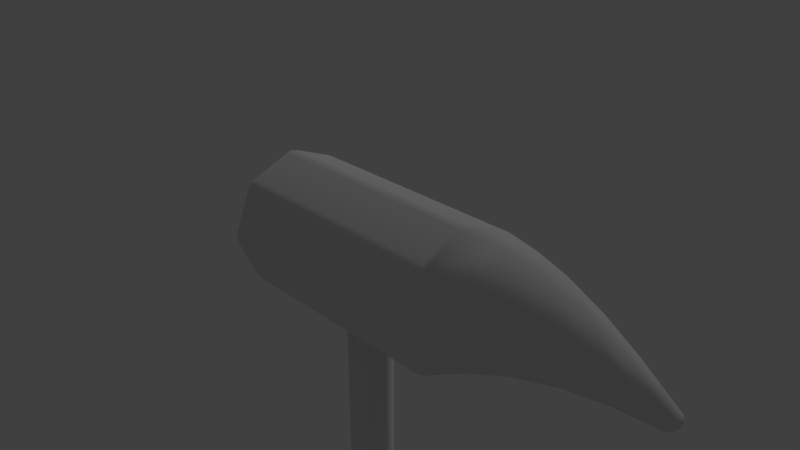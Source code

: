 # Source: melee1.blend  (saved by Blender 2.79.0; exported with 4.5.12 LTS)
import bpy
from mathutils import Matrix  # noqa: F401  (used for matrix-valued properties, if any)

bpy.ops.wm.read_factory_settings(use_empty=True)
scene = bpy.context.scene
scene.name = 'Scene'

# ---- collections
col_collection_1 = bpy.data.collections.new('Collection 1'); scene.collection.children.link(col_collection_1)

# ---- world
world_world = bpy.data.worlds.new('World'); scene.world = world_world
world_world.color = (0.05088, 0.05088, 0.05088)
world_world.use_sun_shadow = False
world_world.sun_shadow_jitter_overblur = 0.0
world_world.cycles.sampling_method = 'MANUAL'

# ---- cameras
cam_camera = bpy.data.cameras.new('Camera')
cam_camera.clip_end = 100.0
cam_camera.lens = 35.0
cam_camera.sensor_width = 32.0
cam_camera.sensor_height = 18.0
cam_camera.ortho_scale = 7.314
cam_camera.dof.focus_distance = 0.0
cam_camera.dof.aperture_fstop = 128.0

# ---- lights
light_hemi = bpy.data.lights.new('Hemi', 'SUN')
light_hemi.transmission_factor = 0.0
light_hemi.angle = 0.1993
light_hemi.energy = 0.3
light_hemi.shadow_buffer_clip_start = 0.5
light_hemi.shadow_soft_size = 0.1
light_hemi.shadow_cascade_max_distance = 1000.0

# ---- meshes
me_cylinder = bpy.data.meshes.new('Cylinder')
me_cylinder.from_pydata([(-4.47e-08, 0.9057, -1.61), (-0.08045, 0.9667, -1.523), (0.08045, 0.9667, -1.523), (-0.05689, 0.9431, -1.584), (-4.031e-08, 0.966, -1.573), (-3.658e-08, 0.9862, -1.523), (0.05689, 0.9431, -1.584), (0.08045, 0.9667, 1.61), (-0.08045, 0.9667, 1.61), (-0.01861, 0.9729, 1.691), (4.709e-08, 0.9805, 1.61), (0.6405, 0.6405, -1.61), (0.6267, 0.7404, -1.523), (0.7404, 0.6267, -1.523), (0.6267, 0.7071, -1.584), (0.6831, 0.6831, -1.573), (0.6973, 0.6973, -1.523), (0.7071, 0.6267, -1.584), (0.7404, 0.6267, 1.61), (0.6267, 0.7404, 1.61), (0.671, 0.6888, 1.687), (0.6933, 0.6933, 1.61), (0.9057, -4.098e-08, -1.61), (0.9667, 0.08045, -1.523), (0.9667, -0.08045, -1.523), (0.9529, 0.04713, -1.584), (0.9732, -5.075e-08, -1.578), (0.9805, -3.532e-08, -1.523), (0.9529, -0.04713, -1.584), (0.9667, -0.08045, 1.61), (0.9667, 0.08045, 1.61), (0.9571, -4.241e-08, 1.686), (0.9805, -4.197e-08, 1.61), (0.6405, -0.6405, -1.61), (0.7404, -0.6267, -1.523), (0.6267, -0.7404, -1.523), (0.7071, -0.6267, -1.584), (0.6831, -0.6831, -1.573), (0.6973, -0.6973, -1.523), (0.6267, -0.7071, -1.584), (0.6267, -0.7404, 1.61), (0.7404, -0.6267, 1.61), (0.671, -0.6888, 1.687), (0.6933, -0.6933, 1.61), (-1.974e-07, -0.9057, -1.61), (0.08045, -0.9667, -1.523), (-0.08045, -0.9667, -1.523), (0.05689, -0.9431, -1.584), (-1.419e-07, -0.966, -1.573), (-1.195e-07, -0.9862, -1.523), (-0.05689, -0.9431, -1.584), (-0.08045, -0.9667, 1.61), (0.08045, -0.9667, 1.61), (-0.01861, -0.9729, 1.691), (-4.43e-08, -0.9805, 1.61), (-0.6405, -0.6405, -1.61), (-0.6267, -0.7404, -1.523), (-0.7404, -0.6267, -1.523), (-0.6405, -0.7071, -1.584), (-0.6882, -0.6882, -1.578), (-0.6933, -0.6933, -1.523), (-0.7071, -0.6405, -1.584), (-0.7404, -0.6267, 1.61), (-0.6267, -0.7404, 1.61), (-0.7066, -0.687, 1.695), (-0.6933, -0.6933, 1.61), (-0.9057, 1.863e-08, -1.61), (-0.9667, -0.08045, -1.523), (-0.9667, 0.08045, -1.523), (-0.9529, -0.04713, -1.584), (-0.9732, 1.634e-08, -1.578), (-0.9805, 7.497e-09, -1.523), (-0.9529, 0.04713, -1.584), (-0.9667, 0.08045, 1.61), (-0.9667, -0.08045, 1.61), (-0.9909, 1.179e-08, 1.696), (-0.9805, 1.415e-08, 1.61), (-0.6405, 0.6405, -1.61), (-0.7404, 0.6267, -1.523), (-0.6267, 0.7404, -1.523), (-0.7071, 0.6405, -1.584), (-0.6882, 0.6882, -1.578), (-0.6933, 0.6933, -1.523), (-0.6405, 0.7071, -1.584), (-0.6267, 0.7404, 1.61), (-0.7404, 0.6267, 1.61), (-0.7066, 0.687, 1.695), (-0.6933, 0.6933, 1.61), (0.1462, 0.007249, 4.491), (0.1946, 0.09194, 4.37), (0.1842, 0.05966, 4.442), (0.1154, 0.1271, 4.416), (0.1399, 0.01025, 4.495), (0.1327, 0.08351, 4.471), (0.1488, 7.078e-08, 4.489), (0.2287, 6.931e-08, 4.351), (0.2059, 7.229e-08, 4.429), (0.1462, -0.007249, 4.491), (0.1946, -0.09194, 4.37), (0.1842, -0.05966, 4.442), (0.1399, -0.01025, 4.495), (0.1154, -0.1271, 4.416), (0.1327, -0.08351, 4.471), (0.1337, -0.007249, 4.498), (0.03948, -0.08816, 4.46), (0.08225, -0.05855, 4.501), (0.1311, 9.313e-08, 4.5), (0.00883, 8.157e-08, 4.478), (0.06157, 8.591e-08, 4.513), (0.1337, 0.007249, 4.498), (0.03948, 0.08816, 4.46), (0.08225, 0.05855, 4.501), (0.1413, 0.198, 3.861), (0.4157, 0.5594, 2.233), (0.1455, 0.3113, 3.331), (0.2459, 0.4435, 2.735), (-0.1437, 0.7911, 2.233), (-0.05728, 0.286, 3.862), (-0.1977, 0.6281, 2.735), (-0.1661, 0.4432, 3.331), (0.221, 3.679e-08, 3.861), (0.6474, -3.302e-08, 2.233), (0.2733, 6.519e-09, 3.331), (0.4293, -1.77e-08, 2.735), (0.1413, -0.198, 3.861), (0.4157, -0.5594, 2.233), (0.1455, -0.3113, 3.331), (0.2459, -0.4435, 2.735), (-0.05728, -0.286, 3.862), (-0.1437, -0.7911, 2.233), (-0.1661, -0.4432, 3.331), (-0.1977, -0.6281, 2.735), (-0.2636, -0.2061, 3.864), (-0.7031, -0.5594, 2.233), (-0.4815, -0.3153, 3.332), (-0.6424, -0.4446, 2.735), (-0.3511, 5.162e-08, 3.865), (-0.9348, 1.099e-08, 2.233), (-0.6132, 3.26e-08, 3.333), (-0.8268, 1.77e-08, 2.735), (-0.2636, 0.2061, 3.864), (-0.7031, 0.5594, 2.233), (-0.4815, 0.3153, 3.332), (-0.6424, 0.4446, 2.735), (12.86, 0.3112, -9.892e-07), (12.86, 0.22, 0.22), (12.86, -1.1e-08, 0.3112), (12.86, -0.22, 0.22), (12.86, -0.3112, -1.016e-06), (12.86, -0.22, -0.22), (12.86, 6.317e-09, -0.3112), (12.86, 0.22, -0.22), (12.3, 0.3418, -9.467e-07), (12.27, 0.3112, -9.448e-07), (12.27, 0.22, 0.22), (12.3, 0.2417, 0.2417), (12.27, -1.1e-08, 0.3112), (12.3, -1.299e-08, 0.3418), (12.27, -0.22, 0.22), (12.3, -0.2417, 0.2417), (12.27, -0.3112, -9.72e-07), (12.3, -0.3418, -9.766e-07), (12.27, -0.22, -0.22), (12.3, -0.2417, -0.2417), (12.27, 6.317e-09, -0.3112), (12.3, 6.023e-09, -0.3418), (12.27, 0.22, -0.22), (12.3, 0.2417, -0.2417), (12.33, 0.4694, -9.479e-07), (12.3, 0.4388, -9.46e-07), (12.3, 0.3103, 0.3103), (12.33, 0.3319, 0.3319), (12.3, -1.932e-08, 0.4388), (12.33, -2.132e-08, 0.4694), (12.3, -0.3103, 0.3103), (12.33, -0.3319, 0.3319), (12.3, -0.4388, -9.844e-07), (12.33, -0.4694, -9.89e-07), (12.3, -0.3103, -0.3103), (12.33, -0.3319, -0.3319), (12.3, 5.089e-09, -0.4388), (12.33, 4.795e-09, -0.4694), (12.3, 0.3103, -0.3103), (12.33, 0.3319, -0.3319), (12.86, 0.4388, -9.883e-07), (12.83, 0.4694, -9.859e-07), (12.83, 0.3319, 0.3319), (12.86, 0.3103, 0.3103), (12.83, -2.132e-08, 0.4694), (12.86, -1.932e-08, 0.4388), (12.83, -0.3319, 0.3319), (12.86, -0.3103, 0.3103), (12.83, -0.4694, -1.027e-06), (12.86, -0.4388, -1.027e-06), (12.83, -0.3319, -0.3319), (12.86, -0.3103, -0.3103), (12.83, 4.795e-09, -0.4694), (12.86, 5.089e-09, -0.4388), (12.83, 0.3319, -0.3319), (12.86, 0.3103, -0.3103), (0.7878, 0.3112, -7.772e-08), (0.7669, 0.2886, -8.491e-08), (0.7669, 0.2041, 0.2041), (0.7878, 0.22, 0.22), (0.7669, -9.313e-09, 0.2886), (0.7878, -1.1e-08, 0.3112), (0.7669, -0.2041, 0.2041), (0.7878, -0.22, 0.22), (0.7669, -0.2886, -1.017e-07), (0.7878, -0.3112, -1.049e-07), (0.7669, -0.2041, -0.2041), (0.7878, -0.22, -0.22), (0.7669, 9.313e-09, -0.2886), (0.7878, 6.317e-09, -0.3112), (0.7669, 0.2041, -0.2041), (0.7878, 0.22, -0.22)], [], [(79, 84, 8, 1), (20, 19, 7, 9, 116, 113), (128, 124, 98, 101), (132, 128, 101, 104), (136, 132, 104, 107), (140, 136, 107, 110), (46, 51, 63, 56), (120, 112, 89, 95), (2, 7, 19, 12), (42, 41, 29, 31, 121, 125), (31, 30, 18, 20, 113, 121), (24, 29, 41, 34), (57, 62, 74, 67), (13, 18, 30, 23), (124, 120, 95, 98), (35, 40, 52, 45), (68, 73, 85, 78), (117, 140, 110, 91), (86, 85, 73, 75, 137, 141), (64, 63, 51, 53, 129, 133), (9, 8, 84, 86, 141, 116), (75, 74, 62, 64, 133, 137), (53, 52, 40, 42, 125, 129), (88, 92, 109, 106, 103, 100, 97, 94), (0, 3, 4, 6), (1, 5, 4, 3), (2, 6, 4, 5), (7, 10, 9), (10, 8, 9), (11, 14, 15, 17), (12, 16, 15, 14), (13, 17, 15, 16), (18, 21, 20), (21, 19, 20), (22, 25, 26, 28), (23, 27, 26, 25), (24, 28, 26, 27), (29, 32, 31), (32, 30, 31), (33, 36, 37, 39), (34, 38, 37, 36), (35, 39, 37, 38), (40, 43, 42), (43, 41, 42), (44, 47, 48, 50), (45, 49, 48, 47), (46, 50, 48, 49), (51, 54, 53), (54, 52, 53), (55, 58, 59, 61), (56, 60, 59, 58), (57, 61, 59, 60), (62, 65, 64), (65, 63, 64), (66, 69, 70, 72), (67, 71, 70, 69), (68, 72, 70, 71), (73, 76, 75), (76, 74, 75), (77, 80, 81, 83), (78, 82, 81, 80), (79, 83, 81, 82), (84, 87, 86), (87, 85, 86), (2, 12, 14, 6), (6, 14, 11, 0), (1, 8, 10, 5), (5, 10, 7, 2), (18, 13, 16, 21), (21, 16, 12, 19), (13, 23, 25, 17), (17, 25, 22, 11), (29, 24, 27, 32), (32, 27, 23, 30), (24, 34, 36, 28), (28, 36, 33, 22), (40, 35, 38, 43), (43, 38, 34, 41), (35, 45, 47, 39), (39, 47, 44, 33), (51, 46, 49, 54), (54, 49, 45, 52), (46, 56, 58, 50), (50, 58, 55, 44), (62, 57, 60, 65), (65, 60, 56, 63), (57, 67, 69, 61), (61, 69, 66, 55), (73, 68, 71, 76), (76, 71, 67, 74), (68, 78, 80, 72), (72, 80, 77, 66), (84, 79, 82, 87), (87, 82, 78, 85), (79, 1, 3, 83), (83, 3, 0, 77), (89, 91, 93, 90), (90, 93, 92, 88), (95, 89, 90, 96), (96, 90, 88, 94), (98, 95, 96, 99), (99, 96, 94, 97), (101, 98, 99, 102), (102, 99, 97, 100), (104, 101, 102, 105), (105, 102, 100, 103), (107, 104, 105, 108), (108, 105, 103, 106), (110, 107, 108, 111), (111, 108, 106, 109), (91, 110, 111, 93), (93, 111, 109, 92), (0, 11, 22, 33, 44, 55, 66, 77), (113, 116, 118, 115), (115, 118, 119, 114), (114, 119, 117, 112), (121, 113, 115, 123), (123, 115, 114, 122), (122, 114, 112, 120), (125, 121, 123, 127), (127, 123, 122, 126), (126, 122, 120, 124), (129, 125, 127, 131), (131, 127, 126, 130), (130, 126, 124, 128), (133, 129, 131, 135), (135, 131, 130, 134), (134, 130, 128, 132), (137, 133, 135, 139), (139, 135, 134, 138), (138, 134, 132, 136), (141, 137, 139, 143), (143, 139, 138, 142), (142, 138, 136, 140), (116, 141, 143, 118), (118, 143, 142, 119), (119, 142, 140, 117), (112, 117, 91, 89), (154, 203, 205, 156), (155, 157, 172, 170), (157, 159, 174, 172), (159, 161, 176, 174), (161, 163, 178, 176), (163, 165, 180, 178), (166, 215, 200, 153), (165, 167, 182, 180), (167, 152, 169, 182), (144, 151, 199, 184), (144, 145, 146, 147, 148, 149, 150, 151), (146, 145, 187, 189), (202, 201, 214, 212, 210, 208, 206, 204), (156, 205, 207, 158), (160, 209, 211, 162), (151, 150, 197, 199), (171, 173, 188, 186), (183, 168, 185, 198), (175, 177, 192, 190), (181, 183, 198, 196), (177, 179, 194, 192), (145, 144, 184, 187), (173, 175, 190, 188), (179, 181, 196, 194), (162, 211, 213, 164), (147, 146, 189, 191), (148, 147, 191, 193), (158, 207, 209, 160), (168, 171, 186, 185), (149, 148, 193, 195), (164, 213, 215, 166), (150, 149, 195, 197), (153, 154, 155, 152), (154, 156, 157, 155), (156, 158, 159, 157), (158, 160, 161, 159), (160, 162, 163, 161), (162, 164, 165, 163), (164, 166, 167, 165), (166, 153, 152, 167), (169, 170, 171, 168), (170, 172, 173, 171), (172, 174, 175, 173), (174, 176, 177, 175), (176, 178, 179, 177), (178, 180, 181, 179), (180, 182, 183, 181), (182, 169, 168, 183), (185, 186, 187, 184), (186, 188, 189, 187), (188, 190, 191, 189), (190, 192, 193, 191), (192, 194, 195, 193), (194, 196, 197, 195), (196, 198, 199, 197), (198, 185, 184, 199), (152, 155, 170, 169), (203, 200, 201, 202), (205, 203, 202, 204), (207, 205, 204, 206), (209, 207, 206, 208), (211, 209, 208, 210), (213, 211, 210, 212), (215, 213, 212, 214), (200, 215, 214, 201), (153, 200, 203, 154)])
me_cylinder.polygons.foreach_set('use_smooth', [True] * 204)
_uv = me_cylinder.uv_layers.new(name='UVMap')
_uv.uv.foreach_set('vector', [0.3702, 0.7074, 0.3702, 0.98, 0.3187, 0.98, 0.3187, 0.7074, 0.9299, 0.5467, 0.9391, 0.5478, 0.9645, 0.5953, 0.9613, 0.6062, 0.9178, 0.635, 0.8901, 0.5873, 0.7859, 0.7678, 0.7725, 0.7803, 0.7445, 0.751, 0.749, 0.7458, 0.7953, 0.7526, 0.7859, 0.7678, 0.749, 0.7458, 0.7512, 0.7404, 0.7988, 0.7352, 0.7953, 0.7526, 0.7512, 0.7404, 0.7518, 0.7352, 0.7953, 0.7178, 0.7988, 0.7352, 0.7518, 0.7352, 0.7512, 0.7299, 0.5672, 0.7074, 0.5672, 0.98, 0.5157, 0.98, 0.5157, 0.7074, 0.757, 0.6792, 0.7725, 0.6901, 0.7445, 0.7194, 0.7367, 0.7157, 0.3043, 0.7074, 0.3045, 0.98, 0.253, 0.9801, 0.2528, 0.7074, 0.9297, 0.9238, 0.93, 0.9347, 0.8904, 0.9731, 0.8802, 0.9719, 0.8479, 0.9217, 0.8899, 0.8831, 0.8804, 0.4985, 0.8907, 0.4973, 0.9302, 0.5357, 0.9299, 0.5467, 0.8901, 0.5873, 0.8481, 0.5487, 0.6989, 0.7075, 0.6985, 0.9802, 0.647, 0.9801, 0.6474, 0.7074, 0.5015, 0.7074, 0.5015, 0.98, 0.45, 0.98, 0.45, 0.7074, 0.2384, 0.7074, 0.2388, 0.9801, 0.1874, 0.9802, 0.187, 0.7075, 0.7725, 0.7803, 0.7569, 0.7911, 0.7367, 0.7546, 0.7445, 0.751, 0.633, 0.7074, 0.6328, 0.9801, 0.5814, 0.98, 0.5816, 0.7074, 0.4358, 0.7074, 0.4358, 0.98, 0.3844, 0.98, 0.3844, 0.7074, 0.7859, 0.7026, 0.7953, 0.7178, 0.7512, 0.7299, 0.749, 0.7246, 0.977, 0.6703, 0.985, 0.6753, 0.989, 0.7279, 0.9816, 0.7353, 0.936, 0.7353, 0.9321, 0.6853, 0.977, 0.8003, 0.9827, 0.8098, 0.9696, 0.8613, 0.9611, 0.8643, 0.9177, 0.8355, 0.932, 0.7852, 0.9613, 0.6062, 0.9697, 0.6093, 0.9828, 0.6607, 0.977, 0.6703, 0.9321, 0.6853, 0.9178, 0.635, 0.9816, 0.7353, 0.989, 0.7427, 0.9849, 0.7953, 0.977, 0.8003, 0.932, 0.7852, 0.936, 0.7353, 0.9611, 0.8643, 0.9644, 0.8752, 0.9389, 0.9227, 0.9297, 0.9238, 0.8899, 0.8831, 0.9177, 0.8355, 0.7413, 0.7344, 0.7413, 0.7358, 0.7403, 0.7368, 0.7389, 0.7368, 0.7379, 0.7358, 0.7379, 0.7344, 0.7389, 0.7334, 0.7403, 0.7334, 0.729, 0.5377, 0.7312, 0.5298, 0.7361, 0.5348, 0.7362, 0.5418, 0.7365, 0.5235, 0.7421, 0.5323, 0.7361, 0.5348, 0.7312, 0.5298, 0.7444, 0.5424, 0.7362, 0.5418, 0.7361, 0.5348, 0.7421, 0.5323, 0.9645, 0.5953, 0.9674, 0.6022, 0.9613, 0.6062, 0.9674, 0.6022, 0.9697, 0.6093, 0.9613, 0.6062, 0.7292, 0.6181, 0.7364, 0.614, 0.7363, 0.6211, 0.7314, 0.6261, 0.7448, 0.6134, 0.7424, 0.6236, 0.7363, 0.6211, 0.7364, 0.614, 0.7367, 0.6324, 0.7314, 0.6261, 0.7363, 0.6211, 0.7424, 0.6236, 0.9302, 0.5357, 0.935, 0.5415, 0.9299, 0.5467, 0.935, 0.5415, 0.9391, 0.5478, 0.9299, 0.5467, 0.6718, 0.6745, 0.6791, 0.6783, 0.6748, 0.6818, 0.6692, 0.6823, 0.6862, 0.6826, 0.6772, 0.6878, 0.6748, 0.6818, 0.6791, 0.6783, 0.6672, 0.6904, 0.6692, 0.6823, 0.6748, 0.6818, 0.6772, 0.6878, 0.8904, 0.9731, 0.8845, 0.9779, 0.8802, 0.9719, 0.8848, 0.4925, 0.8907, 0.4973, 0.8804, 0.4985, 0.5918, 0.6747, 0.5959, 0.6819, 0.5889, 0.6818, 0.5839, 0.6769, 0.5965, 0.6901, 0.5864, 0.6877, 0.5889, 0.6818, 0.5959, 0.6819, 0.5776, 0.6821, 0.5839, 0.6769, 0.5889, 0.6818, 0.5864, 0.6877, 0.9389, 0.9227, 0.9348, 0.9289, 0.9297, 0.9238, 0.9348, 0.9289, 0.93, 0.9347, 0.9297, 0.9238, 0.5357, 0.6176, 0.5334, 0.6256, 0.5285, 0.6205, 0.5285, 0.6135, 0.5279, 0.6319, 0.5225, 0.623, 0.5285, 0.6205, 0.5334, 0.6256, 0.5203, 0.6128, 0.5285, 0.6135, 0.5285, 0.6205, 0.5225, 0.623, 0.9696, 0.8613, 0.9672, 0.8683, 0.9611, 0.8643, 0.9672, 0.8683, 0.9644, 0.8752, 0.9611, 0.8643, 0.5362, 0.5376, 0.5285, 0.5401, 0.529, 0.5346, 0.5326, 0.5304, 0.5204, 0.542, 0.5231, 0.5321, 0.529, 0.5346, 0.5285, 0.5401, 0.5284, 0.5234, 0.5326, 0.5304, 0.529, 0.5346, 0.5231, 0.5321, 0.9849, 0.7953, 0.984, 0.8026, 0.977, 0.8003, 0.984, 0.8026, 0.9827, 0.8098, 0.977, 0.8003, 0.5922, 0.4814, 0.585, 0.4777, 0.5892, 0.4742, 0.5947, 0.4737, 0.578, 0.4734, 0.5868, 0.4683, 0.5892, 0.4742, 0.585, 0.4777, 0.5967, 0.4658, 0.5947, 0.4737, 0.5892, 0.4742, 0.5868, 0.4683, 0.989, 0.7279, 0.9891, 0.7353, 0.9816, 0.7353, 0.9891, 0.7353, 0.989, 0.7427, 0.9816, 0.7353, 0.6719, 0.4816, 0.6693, 0.4738, 0.6748, 0.4743, 0.6791, 0.4779, 0.6673, 0.4658, 0.6773, 0.4684, 0.6748, 0.4743, 0.6693, 0.4738, 0.6862, 0.4735, 0.6791, 0.4779, 0.6748, 0.4743, 0.6773, 0.4684, 0.9828, 0.6607, 0.984, 0.668, 0.977, 0.6703, 0.984, 0.668, 0.985, 0.6753, 0.977, 0.6703, 0.7444, 0.5424, 0.7448, 0.6134, 0.7364, 0.614, 0.7362, 0.5418, 0.7362, 0.5418, 0.7364, 0.614, 0.7292, 0.6181, 0.729, 0.5377, 0.3187, 0.7074, 0.3187, 0.98, 0.3116, 0.98, 0.3115, 0.7074, 0.3115, 0.7074, 0.3116, 0.98, 0.3045, 0.98, 0.3043, 0.7074, 0.2388, 0.9801, 0.2384, 0.7074, 0.2456, 0.7074, 0.2459, 0.9801, 0.2459, 0.9801, 0.2456, 0.7074, 0.2528, 0.7074, 0.253, 0.9801, 0.7367, 0.6324, 0.6862, 0.6826, 0.6791, 0.6783, 0.7314, 0.6261, 0.7314, 0.6261, 0.6791, 0.6783, 0.6718, 0.6745, 0.7292, 0.6181, 0.6985, 0.9802, 0.6989, 0.7075, 0.706, 0.7075, 0.7056, 0.9802, 0.1803, 0.9802, 0.1798, 0.7075, 0.187, 0.7075, 0.1874, 0.9802, 0.6672, 0.6904, 0.5965, 0.6901, 0.5959, 0.6819, 0.6692, 0.6823, 0.6692, 0.6823, 0.5959, 0.6819, 0.5918, 0.6747, 0.6718, 0.6745, 0.6328, 0.9801, 0.633, 0.7074, 0.6402, 0.7074, 0.6399, 0.9801, 0.6399, 0.9801, 0.6402, 0.7074, 0.6474, 0.7074, 0.647, 0.9801, 0.5776, 0.6821, 0.5279, 0.6319, 0.5334, 0.6256, 0.5839, 0.6769, 0.5839, 0.6769, 0.5334, 0.6256, 0.5357, 0.6176, 0.5918, 0.6747, 0.5672, 0.98, 0.5672, 0.7074, 0.5744, 0.7074, 0.5743, 0.98, 0.5743, 0.98, 0.5744, 0.7074, 0.5816, 0.7074, 0.5814, 0.98, 0.5203, 0.6128, 0.5204, 0.542, 0.5285, 0.5401, 0.5285, 0.6135, 0.5285, 0.6135, 0.5285, 0.5401, 0.5362, 0.5376, 0.5357, 0.6176, 0.5015, 0.98, 0.5015, 0.7074, 0.5086, 0.7074, 0.5086, 0.98, 0.5086, 0.98, 0.5086, 0.7074, 0.5157, 0.7074, 0.5157, 0.98, 0.5284, 0.5234, 0.578, 0.4734, 0.585, 0.4777, 0.5326, 0.5304, 0.5326, 0.5304, 0.585, 0.4777, 0.5922, 0.4814, 0.5362, 0.5376, 0.4358, 0.98, 0.4358, 0.7074, 0.4429, 0.7074, 0.4429, 0.98, 0.4429, 0.98, 0.4429, 0.7074, 0.45, 0.7074, 0.45, 0.98, 0.5967, 0.4658, 0.6673, 0.4658, 0.6693, 0.4738, 0.5947, 0.4737, 0.5947, 0.4737, 0.6693, 0.4738, 0.6719, 0.4816, 0.5922, 0.4814, 0.3702, 0.98, 0.3702, 0.7074, 0.3773, 0.7074, 0.3773, 0.98, 0.3773, 0.98, 0.3773, 0.7074, 0.3844, 0.7074, 0.3844, 0.98, 0.6862, 0.4735, 0.7365, 0.5235, 0.7312, 0.5298, 0.6791, 0.4779, 0.6791, 0.4779, 0.7312, 0.5298, 0.729, 0.5377, 0.6719, 0.4816, 0.7445, 0.7194, 0.749, 0.7246, 0.7458, 0.728, 0.7419, 0.7251, 0.7419, 0.7251, 0.7458, 0.728, 0.7408, 0.7338, 0.74, 0.7334, 0.7367, 0.7157, 0.7445, 0.7194, 0.7419, 0.7251, 0.7356, 0.7242, 0.7356, 0.7242, 0.7419, 0.7251, 0.74, 0.7334, 0.7392, 0.7334, 0.7445, 0.751, 0.7367, 0.7546, 0.7356, 0.7461, 0.7419, 0.7452, 0.7419, 0.7452, 0.7356, 0.7461, 0.7392, 0.7369, 0.74, 0.737, 0.749, 0.7458, 0.7445, 0.751, 0.7419, 0.7452, 0.7458, 0.7423, 0.7458, 0.7423, 0.7419, 0.7452, 0.74, 0.737, 0.7408, 0.7366, 0.7512, 0.7404, 0.749, 0.7458, 0.7458, 0.7423, 0.7477, 0.7388, 0.7477, 0.7388, 0.7458, 0.7423, 0.7408, 0.7366, 0.7413, 0.736, 0.7518, 0.7352, 0.7512, 0.7404, 0.7477, 0.7388, 0.7482, 0.7352, 0.7482, 0.7352, 0.7477, 0.7388, 0.7413, 0.736, 0.7416, 0.7352, 0.7512, 0.7299, 0.7518, 0.7352, 0.7482, 0.7352, 0.7477, 0.7316, 0.7477, 0.7316, 0.7482, 0.7352, 0.7416, 0.7352, 0.7413, 0.7344, 0.749, 0.7246, 0.7512, 0.7299, 0.7477, 0.7316, 0.7458, 0.728, 0.7458, 0.728, 0.7477, 0.7316, 0.7413, 0.7344, 0.7408, 0.7338, 0.729, 0.5377, 0.7292, 0.6181, 0.6718, 0.6745, 0.5918, 0.6747, 0.5357, 0.6176, 0.5362, 0.5376, 0.5922, 0.4814, 0.6719, 0.4816, 0.8901, 0.5873, 0.9178, 0.635, 0.8771, 0.6583, 0.8529, 0.6219, 0.8529, 0.6219, 0.8771, 0.6583, 0.8287, 0.6825, 0.8097, 0.6594, 0.8097, 0.6594, 0.8287, 0.6825, 0.7859, 0.7026, 0.7725, 0.6901, 0.8481, 0.5487, 0.8901, 0.5873, 0.8529, 0.6219, 0.8194, 0.592, 0.8194, 0.592, 0.8529, 0.6219, 0.8097, 0.6594, 0.7859, 0.6395, 0.7859, 0.6395, 0.8097, 0.6594, 0.7725, 0.6901, 0.757, 0.6792, 0.8899, 0.8831, 0.8479, 0.9217, 0.8193, 0.8784, 0.8528, 0.8485, 0.8528, 0.8485, 0.8193, 0.8784, 0.7858, 0.8308, 0.8096, 0.811, 0.8096, 0.811, 0.7858, 0.8308, 0.7569, 0.7911, 0.7725, 0.7803, 0.9177, 0.8355, 0.8899, 0.8831, 0.8528, 0.8485, 0.8771, 0.8121, 0.8771, 0.8121, 0.8528, 0.8485, 0.8096, 0.811, 0.8286, 0.7879, 0.8286, 0.7879, 0.8096, 0.811, 0.7725, 0.7803, 0.7859, 0.7678, 0.932, 0.7852, 0.9177, 0.8355, 0.8771, 0.8121, 0.8907, 0.7736, 0.8907, 0.7736, 0.8771, 0.8121, 0.8286, 0.7879, 0.8408, 0.7623, 0.8408, 0.7623, 0.8286, 0.7879, 0.7859, 0.7678, 0.7953, 0.7526, 0.936, 0.7353, 0.932, 0.7852, 0.8907, 0.7736, 0.8948, 0.7352, 0.8948, 0.7352, 0.8907, 0.7736, 0.8408, 0.7623, 0.8451, 0.7352, 0.8451, 0.7352, 0.8408, 0.7623, 0.7953, 0.7526, 0.7988, 0.7352, 0.9321, 0.6853, 0.936, 0.7353, 0.8948, 0.7352, 0.8907, 0.6969, 0.8907, 0.6969, 0.8948, 0.7352, 0.8451, 0.7352, 0.8409, 0.7081, 0.8409, 0.7081, 0.8451, 0.7352, 0.7988, 0.7352, 0.7953, 0.7178, 0.9178, 0.635, 0.9321, 0.6853, 0.8907, 0.6969, 0.8771, 0.6583, 0.8771, 0.6583, 0.8907, 0.6969, 0.8409, 0.7081, 0.8287, 0.6825, 0.8287, 0.6825, 0.8409, 0.7081, 0.7953, 0.7178, 0.7859, 0.7026, 0.7725, 0.6901, 0.7859, 0.7026, 0.749, 0.7246, 0.7445, 0.7194, 0.4875, 0.5862, 0.02268, 0.5862, 0.02268, 0.5766, 0.4875, 0.5766, 0.09807, 0.8766, 0.1048, 0.9023, 0.0959, 0.9051, 0.08995, 0.8776, 0.1048, 0.9023, 0.1195, 0.9283, 0.1117, 0.9376, 0.0959, 0.9051, 0.1191, 0.7338, 0.1034, 0.7556, 0.09601, 0.7519, 0.1137, 0.7252, 0.1034, 0.7556, 0.09646, 0.78, 0.08879, 0.7781, 0.09601, 0.7519, 0.09646, 0.78, 0.0937, 0.8042, 0.08605, 0.8033, 0.08879, 0.7781, 0.4875, 0.6055, 0.02268, 0.6055, 0.02268, 0.5959, 0.4875, 0.5959, 0.0937, 0.8042, 0.09334, 0.8282, 0.08569, 0.8279, 0.08605, 0.8033, 0.09334, 0.8282, 0.09474, 0.8521, 0.08697, 0.8524, 0.08569, 0.8279, 0.03497, 0.8572, 0.0331, 0.8306, 0.04533, 0.831, 0.04692, 0.8573, 0.1527, 0.8027, 0.1624, 0.8209, 0.1564, 0.8408, 0.1381, 0.8506, 0.1183, 0.8445, 0.1085, 0.8263, 0.1145, 0.8064, 0.1328, 0.7966, 0.03726, 0.9088, 0.03705, 0.8833, 0.04875, 0.8836, 0.0487, 0.9109, 0.7368, 0.9232, 0.737, 0.9153, 0.7429, 0.91, 0.7508, 0.9099, 0.7564, 0.9155, 0.7563, 0.9235, 0.7507, 0.9298, 0.7423, 0.929, 0.4875, 0.5766, 0.02268, 0.5766, 0.02268, 0.5669, 0.4875, 0.567, 0.4875, 0.6344, 0.02268, 0.6344, 0.02268, 0.6248, 0.4875, 0.6248, 0.0331, 0.8306, 0.03214, 0.8034, 0.04475, 0.8042, 0.04533, 0.831, 0.08671, 0.8781, 0.09229, 0.9063, 0.05213, 0.9113, 0.05204, 0.8835, 0.08266, 0.828, 0.08391, 0.8527, 0.05014, 0.8571, 0.04858, 0.8309, 0.111, 0.7219, 0.09282, 0.7504, 0.04997, 0.7448, 0.04515, 0.702, 0.08298, 0.8031, 0.08266, 0.828, 0.04858, 0.8309, 0.0481, 0.8042, 0.09282, 0.7504, 0.08561, 0.7775, 0.04883, 0.7763, 0.04997, 0.7448, 0.03705, 0.8833, 0.03497, 0.8572, 0.04692, 0.8573, 0.04875, 0.8836, 0.09229, 0.9063, 0.1079, 0.941, 0.04435, 0.9436, 0.05213, 0.9113, 0.08561, 0.7775, 0.08298, 0.8031, 0.0481, 0.8042, 0.04883, 0.7763, 0.4875, 0.6248, 0.02268, 0.6248, 0.02268, 0.6151, 0.4875, 0.6151, 0.03019, 0.933, 0.03726, 0.9088, 0.0487, 0.9109, 0.04073, 0.9415, 0.0311, 0.7454, 0.0244, 0.7137, 0.03987, 0.7042, 0.04573, 0.745, 0.4875, 0.6441, 0.02268, 0.6441, 0.02268, 0.6344, 0.4875, 0.6344, 0.08391, 0.8527, 0.08671, 0.8781, 0.05204, 0.8835, 0.05014, 0.8571, 0.03194, 0.7752, 0.0311, 0.7454, 0.04573, 0.745, 0.04522, 0.7762, 0.4875, 0.6151, 0.02268, 0.6151, 0.02268, 0.6055, 0.4875, 0.6055, 0.03214, 0.8034, 0.03194, 0.7752, 0.04522, 0.7762, 0.04475, 0.8042, 0.09858, 0.8518, 0.102, 0.8759, 0.09807, 0.8766, 0.09474, 0.8521, 0.102, 0.8759, 0.1088, 0.9006, 0.1048, 0.9023, 0.09807, 0.8766, 0.1088, 0.9006, 0.1228, 0.9249, 0.1195, 0.9283, 0.1048, 0.9023, 0.1217, 0.7373, 0.1071, 0.7575, 0.1034, 0.7556, 0.1191, 0.7338, 0.1071, 0.7575, 0.1003, 0.7808, 0.09646, 0.78, 0.1034, 0.7556, 0.1003, 0.7808, 0.0975, 0.8045, 0.0937, 0.8042, 0.09646, 0.78, 0.0975, 0.8045, 0.09713, 0.8281, 0.09334, 0.8282, 0.0937, 0.8042, 0.09713, 0.8281, 0.09858, 0.8518, 0.09474, 0.8521, 0.09334, 0.8282, 0.08697, 0.8524, 0.08995, 0.8776, 0.08671, 0.8781, 0.08391, 0.8527, 0.08995, 0.8776, 0.0959, 0.9051, 0.09229, 0.9063, 0.08671, 0.8781, 0.0959, 0.9051, 0.1117, 0.9376, 0.1079, 0.941, 0.09229, 0.9063, 0.1137, 0.7252, 0.09601, 0.7519, 0.09282, 0.7504, 0.111, 0.7219, 0.09601, 0.7519, 0.08879, 0.7781, 0.08561, 0.7775, 0.09282, 0.7504, 0.08879, 0.7781, 0.08605, 0.8033, 0.08298, 0.8031, 0.08561, 0.7775, 0.08605, 0.8033, 0.08569, 0.8279, 0.08266, 0.828, 0.08298, 0.8031, 0.08569, 0.8279, 0.08697, 0.8524, 0.08391, 0.8527, 0.08266, 0.828, 0.05014, 0.8571, 0.05204, 0.8835, 0.04875, 0.8836, 0.04692, 0.8573, 0.05204, 0.8835, 0.05213, 0.9113, 0.0487, 0.9109, 0.04875, 0.8836, 0.05213, 0.9113, 0.04435, 0.9436, 0.04073, 0.9415, 0.0487, 0.9109, 0.04515, 0.702, 0.04997, 0.7448, 0.04573, 0.745, 0.03987, 0.7042, 0.04997, 0.7448, 0.04883, 0.7763, 0.04522, 0.7762, 0.04573, 0.745, 0.04883, 0.7763, 0.0481, 0.8042, 0.04475, 0.8042, 0.04522, 0.7762, 0.0481, 0.8042, 0.04858, 0.8309, 0.04533, 0.831, 0.04475, 0.8042, 0.04858, 0.8309, 0.05014, 0.8571, 0.04692, 0.8573, 0.04533, 0.831, 0.09474, 0.8521, 0.09807, 0.8766, 0.08995, 0.8776, 0.08697, 0.8524, 0.7357, 0.9237, 0.736, 0.9149, 0.737, 0.9153, 0.7368, 0.9232, 0.7418, 0.9301, 0.7357, 0.9237, 0.7368, 0.9232, 0.7423, 0.929, 0.7509, 0.931, 0.7418, 0.9301, 0.7423, 0.929, 0.7507, 0.9298, 0.7575, 0.924, 0.7513, 0.9309, 0.7507, 0.9298, 0.7563, 0.9235, 0.7575, 0.915, 0.7575, 0.924, 0.7563, 0.9235, 0.7564, 0.9155, 0.7512, 0.9088, 0.7575, 0.915, 0.7564, 0.9155, 0.7508, 0.9099, 0.7424, 0.9089, 0.7512, 0.9088, 0.7508, 0.9099, 0.7429, 0.91, 0.736, 0.9149, 0.7424, 0.9089, 0.7429, 0.91, 0.737, 0.9153, 0.4875, 0.5959, 0.02268, 0.5959, 0.02268, 0.5862, 0.4875, 0.5862])
me_cylinder.use_remesh_preserve_volume = False
me_cylinder.use_remesh_preserve_attributes = False
me_cylinder.use_mirror_vertex_groups = False
me_cylinder.update()

# ---- objects
ob_hemi = bpy.data.objects.new('Hemi', light_hemi)
ob_cylinder = bpy.data.objects.new('Cylinder', me_cylinder)
ob_camera = bpy.data.objects.new('Camera', cam_camera)

# ---- transforms, parenting, visibility, modifiers, constraints
ob_hemi.location = (-8.453, 19.35, 13.87)
ob_hemi.rotation_euler = (-0.8219, 0.202, 0.5202)
ob_hemi.lineart.crease_threshold = 0.0
ob_cylinder.location = (0.0, 0.0, 0.0)
ob_cylinder.rotation_euler = (-0.0, 1.571, 0.0)
ob_cylinder.lineart.crease_threshold = 0.0
ob_camera.location = (7.481, -6.508, 5.344)
ob_camera.rotation_euler = (1.109, 0.0, 0.8149)
ob_camera.lock_rotations_4d = False
ob_camera.empty_display_type = 'ARROWS'
ob_camera.color = (0.0, 0.0, 0.0, 0.0)
ob_camera.display_type = 'WIRE'
ob_camera.lineart.crease_threshold = 0.0

# ---- collection membership
col_collection_1.objects.link(ob_hemi)
col_collection_1.objects.link(ob_cylinder)
col_collection_1.objects.link(ob_camera)

# ---- scene / render settings (as saved in the file)
scene.camera = ob_camera
scene.frame_start = 1; scene.frame_end = 250; scene.frame_set(1)
scene.render.engine = 'BLENDER_EEVEE_NEXT'
scene.render.resolution_percentage = 50
scene.render.dither_intensity = 0.0
scene.cycles.use_denoising = False
scene.cycles.samples = 128
scene.cycles.sampling_pattern = 'TABULATED_SOBOL'
scene.cycles.use_adaptive_sampling = False
scene.cycles.use_light_tree = False
scene.cycles.blur_glossy = 0.0
scene.cycles.sample_clamp_indirect = 0.0
scene.view_settings.view_transform = 'Standard'
bpy.context.view_layer.update()
